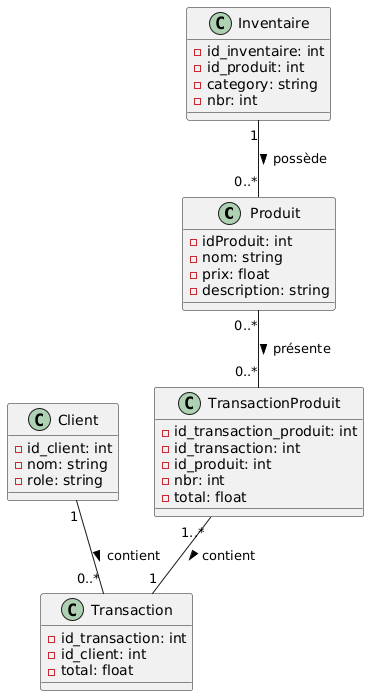

The diagram above was rendered by PlantUML. Its source (embedded in the PNG):
@startuml
class Produit {
    -idProduit: int
    -nom: string
    -prix: float
    -description: string
}

class Inventaire {
    -id_inventaire: int
    -id_produit: int
    -category: string
    -nbr: int
}

class Client {
    -id_client: int
    -nom: string
    -role: string
}

class TransactionProduit {
    -id_transaction_produit: int
    -id_transaction: int
    -id_produit: int
    -nbr: int
    -total: float
}

class Transaction {
    -id_transaction: int
    -id_client: int
    -total: float
}

Client "1" -- "0..*" Transaction : contient >
Inventaire "1" -- "0..*" Produit : possède >
Produit "0..*" -- "0..*" TransactionProduit : présente >
TransactionProduit "1..*" -- "1" Transaction : contient >
@enduml